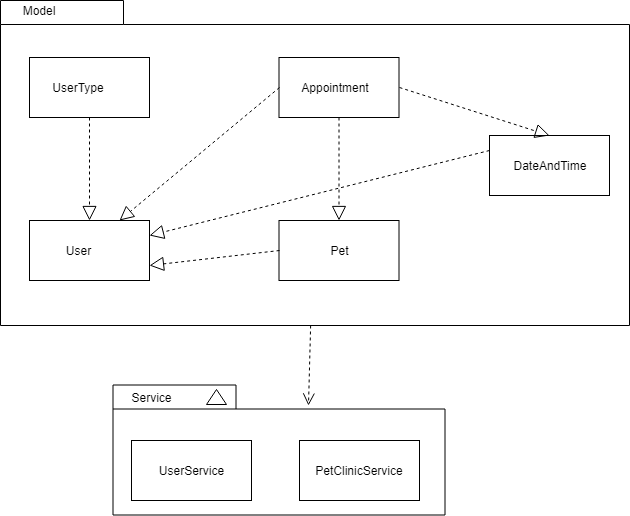

The diagram above was exported from draw.io. Its source (the exported page's mxGraphModel, read from the mxfile embedded in the PNG):
<mxGraphModel dx="1010" dy="501" grid="1" gridSize="10" guides="1" tooltips="1" connect="1" arrows="1" fold="1" page="1" pageScale="1" pageWidth="827" pageHeight="1169" background="#ffffff" math="0" shadow="0">
  <root>
    <mxCell id="0" />
    <mxCell id="1" parent="0" />
    <mxCell id="6e0c8c40b5770093-67" style="edgeStyle=none;rounded=0;html=1;entryX=0.589;entryY=0.159;entryPerimeter=0;dashed=1;labelBackgroundColor=none;startFill=0;endArrow=open;endFill=0;endSize=10;fontFamily=Verdana;fontSize=10;entryDx=0;entryDy=0;" parent="1" source="6e0c8c40b5770093-33" target="6e0c8c40b5770093-47" edge="1">
      <mxGeometry relative="1" as="geometry" />
    </mxCell>
    <mxCell id="6e0c8c40b5770093-33" value="" style="shape=folder;fontStyle=1;spacingTop=10;tabWidth=123;tabHeight=24;tabPosition=left;html=1;rounded=0;shadow=0;comic=0;labelBackgroundColor=none;strokeColor=#000000;strokeWidth=1;fillColor=#ffffff;fontFamily=Verdana;fontSize=10;fontColor=#000000;align=center;" parent="1" vertex="1">
      <mxGeometry x="441" y="390" width="629" height="325" as="geometry" />
    </mxCell>
    <mxCell id="6e0c8c40b5770093-47" value="" style="shape=folder;fontStyle=1;spacingTop=10;tabWidth=123;tabHeight=24;tabPosition=left;html=1;rounded=0;shadow=0;comic=0;labelBackgroundColor=none;strokeColor=#000000;strokeWidth=1;fillColor=#ffffff;fontFamily=Verdana;fontSize=10;fontColor=#000000;align=center;" parent="1" vertex="1">
      <mxGeometry x="553.5" y="774.5" width="332" height="130" as="geometry" />
    </mxCell>
    <mxCell id="6e0c8c40b5770093-48" value="" style="triangle;whiteSpace=wrap;html=1;rounded=0;shadow=0;comic=0;labelBackgroundColor=none;strokeColor=#000000;strokeWidth=1;fillColor=#ffffff;fontFamily=Verdana;fontSize=10;fontColor=#000000;align=center;rotation=-90;" parent="1" vertex="1">
      <mxGeometry x="649.5" y="776.5" width="15" height="20" as="geometry" />
    </mxCell>
    <mxCell id="H-tbpkfd5xHu-3nGC92Q-1" value="Model" style="text;html=1;strokeColor=none;fillColor=none;align=center;verticalAlign=middle;whiteSpace=wrap;rounded=0;" vertex="1" parent="1">
      <mxGeometry x="459" y="390" width="40" height="20" as="geometry" />
    </mxCell>
    <mxCell id="H-tbpkfd5xHu-3nGC92Q-2" value="" style="rounded=0;whiteSpace=wrap;html=1;" vertex="1" parent="1">
      <mxGeometry x="470" y="447" width="120" height="60" as="geometry" />
    </mxCell>
    <mxCell id="H-tbpkfd5xHu-3nGC92Q-3" value="" style="rounded=0;whiteSpace=wrap;html=1;" vertex="1" parent="1">
      <mxGeometry x="719.5" y="447" width="120" height="60" as="geometry" />
    </mxCell>
    <mxCell id="H-tbpkfd5xHu-3nGC92Q-4" value="" style="rounded=0;whiteSpace=wrap;html=1;" vertex="1" parent="1">
      <mxGeometry x="470" y="610" width="120" height="60" as="geometry" />
    </mxCell>
    <mxCell id="H-tbpkfd5xHu-3nGC92Q-5" value="" style="rounded=0;whiteSpace=wrap;html=1;" vertex="1" parent="1">
      <mxGeometry x="719.5" y="610" width="120" height="60" as="geometry" />
    </mxCell>
    <mxCell id="H-tbpkfd5xHu-3nGC92Q-6" value="" style="rounded=0;whiteSpace=wrap;html=1;" vertex="1" parent="1">
      <mxGeometry x="930" y="525" width="120" height="60" as="geometry" />
    </mxCell>
    <mxCell id="H-tbpkfd5xHu-3nGC92Q-7" value="UserType" style="text;html=1;strokeColor=none;fillColor=none;align=center;verticalAlign=middle;whiteSpace=wrap;rounded=0;" vertex="1" parent="1">
      <mxGeometry x="499" y="467" width="40" height="20" as="geometry" />
    </mxCell>
    <mxCell id="H-tbpkfd5xHu-3nGC92Q-8" value="User" style="text;html=1;strokeColor=none;fillColor=none;align=center;verticalAlign=middle;whiteSpace=wrap;rounded=0;" vertex="1" parent="1">
      <mxGeometry x="499" y="630" width="40" height="20" as="geometry" />
    </mxCell>
    <mxCell id="H-tbpkfd5xHu-3nGC92Q-10" value="Pet" style="text;html=1;strokeColor=none;fillColor=none;align=center;verticalAlign=middle;whiteSpace=wrap;rounded=0;" vertex="1" parent="1">
      <mxGeometry x="759.5" y="630" width="40" height="20" as="geometry" />
    </mxCell>
    <mxCell id="H-tbpkfd5xHu-3nGC92Q-11" value="DateAndTime" style="text;html=1;strokeColor=none;fillColor=none;align=center;verticalAlign=middle;whiteSpace=wrap;rounded=0;" vertex="1" parent="1">
      <mxGeometry x="970" y="545" width="40" height="20" as="geometry" />
    </mxCell>
    <mxCell id="H-tbpkfd5xHu-3nGC92Q-12" value="Appointment" style="text;html=1;strokeColor=none;fillColor=none;align=center;verticalAlign=middle;whiteSpace=wrap;rounded=0;" vertex="1" parent="1">
      <mxGeometry x="755.5" y="467" width="40" height="20" as="geometry" />
    </mxCell>
    <mxCell id="H-tbpkfd5xHu-3nGC92Q-13" value="Service" style="text;html=1;strokeColor=none;fillColor=none;align=center;verticalAlign=middle;whiteSpace=wrap;rounded=0;" vertex="1" parent="1">
      <mxGeometry x="572" y="777" width="40" height="20" as="geometry" />
    </mxCell>
    <mxCell id="H-tbpkfd5xHu-3nGC92Q-14" value="UserService" style="rounded=0;whiteSpace=wrap;html=1;" vertex="1" parent="1">
      <mxGeometry x="572" y="830" width="120" height="60" as="geometry" />
    </mxCell>
    <mxCell id="H-tbpkfd5xHu-3nGC92Q-15" value="PetClinicService" style="rounded=0;whiteSpace=wrap;html=1;" vertex="1" parent="1">
      <mxGeometry x="740" y="830" width="120" height="60" as="geometry" />
    </mxCell>
    <mxCell id="H-tbpkfd5xHu-3nGC92Q-16" value="" style="endArrow=block;dashed=1;endFill=0;endSize=12;html=1;exitX=0.5;exitY=1;exitDx=0;exitDy=0;entryX=0.5;entryY=0;entryDx=0;entryDy=0;" edge="1" parent="1" source="H-tbpkfd5xHu-3nGC92Q-2" target="H-tbpkfd5xHu-3nGC92Q-4">
      <mxGeometry width="160" relative="1" as="geometry">
        <mxPoint x="580" y="450" as="sourcePoint" />
        <mxPoint x="740" y="450" as="targetPoint" />
      </mxGeometry>
    </mxCell>
    <mxCell id="H-tbpkfd5xHu-3nGC92Q-21" value="" style="endArrow=block;dashed=1;endFill=0;endSize=12;html=1;exitX=0;exitY=0.25;exitDx=0;exitDy=0;" edge="1" parent="1" source="H-tbpkfd5xHu-3nGC92Q-6" target="H-tbpkfd5xHu-3nGC92Q-4">
      <mxGeometry width="160" relative="1" as="geometry">
        <mxPoint x="1000" y="584" as="sourcePoint" />
        <mxPoint x="1000" y="687" as="targetPoint" />
        <Array as="points" />
      </mxGeometry>
    </mxCell>
    <mxCell id="H-tbpkfd5xHu-3nGC92Q-22" value="" style="endArrow=block;dashed=1;endFill=0;endSize=12;html=1;exitX=0;exitY=0.5;exitDx=0;exitDy=0;entryX=1;entryY=0.75;entryDx=0;entryDy=0;" edge="1" parent="1" source="H-tbpkfd5xHu-3nGC92Q-5" target="H-tbpkfd5xHu-3nGC92Q-4">
      <mxGeometry width="160" relative="1" as="geometry">
        <mxPoint x="940" y="550" as="sourcePoint" />
        <mxPoint x="600" y="635" as="targetPoint" />
        <Array as="points" />
      </mxGeometry>
    </mxCell>
    <mxCell id="H-tbpkfd5xHu-3nGC92Q-23" value="" style="endArrow=block;dashed=1;endFill=0;endSize=12;html=1;exitX=0;exitY=0.5;exitDx=0;exitDy=0;entryX=0.75;entryY=0;entryDx=0;entryDy=0;" edge="1" parent="1" source="H-tbpkfd5xHu-3nGC92Q-3" target="H-tbpkfd5xHu-3nGC92Q-4">
      <mxGeometry width="160" relative="1" as="geometry">
        <mxPoint x="631.5" y="501" as="sourcePoint" />
        <mxPoint x="631.5" y="604" as="targetPoint" />
      </mxGeometry>
    </mxCell>
    <mxCell id="H-tbpkfd5xHu-3nGC92Q-24" value="" style="endArrow=block;dashed=1;endFill=0;endSize=12;html=1;exitX=0.5;exitY=1;exitDx=0;exitDy=0;entryX=0.5;entryY=0;entryDx=0;entryDy=0;" edge="1" parent="1">
      <mxGeometry width="160" relative="1" as="geometry">
        <mxPoint x="779.5" y="507" as="sourcePoint" />
        <mxPoint x="779.5" y="610" as="targetPoint" />
      </mxGeometry>
    </mxCell>
    <mxCell id="H-tbpkfd5xHu-3nGC92Q-25" value="" style="endArrow=block;dashed=1;endFill=0;endSize=12;html=1;exitX=1;exitY=0.5;exitDx=0;exitDy=0;entryX=0.5;entryY=0;entryDx=0;entryDy=0;" edge="1" parent="1" source="H-tbpkfd5xHu-3nGC92Q-3" target="H-tbpkfd5xHu-3nGC92Q-6">
      <mxGeometry width="160" relative="1" as="geometry">
        <mxPoint x="890" y="435.5" as="sourcePoint" />
        <mxPoint x="890" y="538.5" as="targetPoint" />
      </mxGeometry>
    </mxCell>
  </root>
</mxGraphModel>